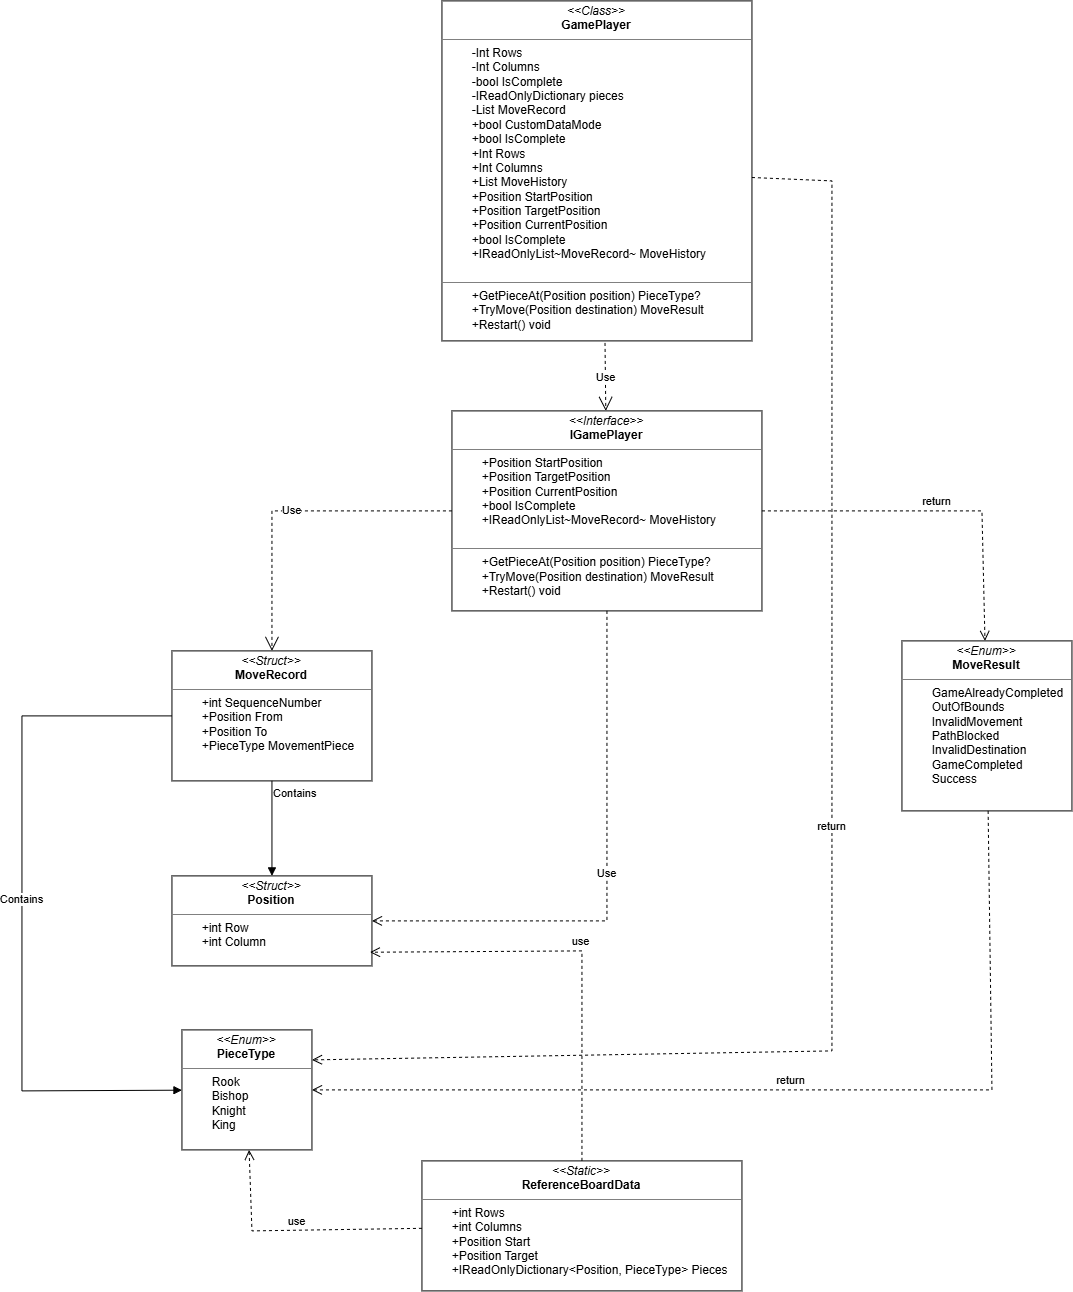

The diagram above was exported from draw.io. Its source (the exported page's mxGraphModel, read from the mxfile embedded in the PNG):
<mxGraphModel dx="3261" dy="1337" grid="1" gridSize="10" guides="1" tooltips="1" connect="1" arrows="1" fold="1" page="1" pageScale="1" pageWidth="827" pageHeight="1169" math="0" shadow="0">
  <root>
    <mxCell id="WIyWlLk6GJQsqaUBKTNV-0" />
    <mxCell id="WIyWlLk6GJQsqaUBKTNV-1" parent="WIyWlLk6GJQsqaUBKTNV-0" />
    <mxCell id="Ey6LYdvXknYfPuIO7_mp-0" parent="WIyWlLk6GJQsqaUBKTNV-1" style="verticalAlign=top;align=left;overflow=fill;html=1;whiteSpace=wrap;" value="&lt;p style=&quot;margin:0px;margin-top:4px;text-align:center;&quot;&gt;&lt;i&gt;&amp;lt;&amp;lt;Class&amp;gt;&amp;gt;&lt;/i&gt;&lt;br&gt;&lt;b&gt;GamePlayer&lt;/b&gt;&lt;/p&gt;&lt;hr size=&quot;1&quot; style=&quot;border-style:solid;&quot;&gt;&lt;p style=&quot;margin:0px;margin-left:4px;&quot;&gt;&lt;span style=&quot;white-space: pre;&quot;&gt;&#09;&lt;/span&gt;-Int Rows&lt;/p&gt;&lt;p style=&quot;margin:0px;margin-left:4px;&quot;&gt;&lt;span style=&quot;white-space: pre;&quot;&gt;&#09;&lt;/span&gt;-Int Columns&lt;br&gt;&lt;/p&gt;&lt;p style=&quot;margin:0px;margin-left:4px;&quot;&gt;&lt;span style=&quot;white-space: pre;&quot;&gt;&#09;&lt;/span&gt;-bool IsComplete&lt;br&gt;&lt;/p&gt;&lt;p style=&quot;margin:0px;margin-left:4px;&quot;&gt;&lt;span style=&quot;white-space: pre;&quot;&gt;&#09;&lt;/span&gt;-IReadOnlyDictionary pieces&lt;br&gt;&lt;/p&gt;&lt;p style=&quot;margin:0px;margin-left:4px;&quot;&gt;&lt;span style=&quot;white-space: pre;&quot;&gt;&#09;&lt;/span&gt;-List MoveRecord&lt;br&gt;&lt;/p&gt;&lt;p style=&quot;margin:0px;margin-left:4px;&quot;&gt;&lt;span style=&quot;white-space: pre;&quot;&gt;&#09;&lt;/span&gt;+bool CustomDataMode&lt;br&gt;&lt;/p&gt;&lt;p style=&quot;margin:0px;margin-left:4px;&quot;&gt;&lt;span style=&quot;white-space: pre;&quot;&gt;&#09;&lt;/span&gt;+bool IsComplete&lt;br&gt;&lt;/p&gt;&lt;p style=&quot;margin:0px;margin-left:4px;&quot;&gt;&lt;span style=&quot;white-space: pre;&quot;&gt;&#09;&lt;/span&gt;+Int Rows&lt;br&gt;&lt;/p&gt;&lt;p style=&quot;margin:0px;margin-left:4px;&quot;&gt;&lt;span style=&quot;white-space: pre;&quot;&gt;&#09;&lt;/span&gt;+Int Columns&lt;/p&gt;&lt;p style=&quot;margin:0px;margin-left:4px;&quot;&gt;&lt;span style=&quot;white-space: pre;&quot;&gt;&#09;&lt;/span&gt;+List MoveHistory&lt;/p&gt;&lt;p style=&quot;margin:0px;margin-left:4px;&quot;&gt;&lt;span style=&quot;white-space: pre;&quot;&gt;&#09;&lt;/span&gt;+Position StartPosition&lt;/p&gt;&lt;p style=&quot;margin:0px;margin-left:4px;&quot;&gt;&amp;nbsp; &amp;nbsp; &amp;nbsp; &amp;nbsp; +Position TargetPosition&lt;/p&gt;&lt;p style=&quot;margin:0px;margin-left:4px;&quot;&gt;&amp;nbsp; &amp;nbsp; &amp;nbsp; &amp;nbsp; +Position CurrentPosition&lt;/p&gt;&lt;p style=&quot;margin:0px;margin-left:4px;&quot;&gt;&amp;nbsp; &amp;nbsp; &amp;nbsp; &amp;nbsp; +bool IsComplete&lt;/p&gt;&lt;p style=&quot;margin:0px;margin-left:4px;&quot;&gt;&amp;nbsp; &amp;nbsp; &amp;nbsp; &amp;nbsp; +IReadOnlyList~MoveRecord~ MoveHistory&lt;/p&gt;&lt;p style=&quot;margin:0px;margin-left:4px;&quot;&gt;&amp;nbsp; &amp;nbsp; &amp;nbsp; &amp;nbsp;&lt;br&gt;&lt;/p&gt;&lt;hr size=&quot;1&quot; style=&quot;border-style:solid;&quot;&gt;&lt;p style=&quot;margin: 0px 0px 0px 4px;&quot;&gt;&amp;nbsp;&lt;span style=&quot;white-space: pre;&quot;&gt;&#09;&lt;/span&gt;+GetPieceAt(Position position) PieceType?&lt;/p&gt;&lt;p style=&quot;margin: 0px 0px 0px 4px;&quot;&gt;&amp;nbsp; &amp;nbsp; &amp;nbsp; &amp;nbsp; +TryMove(Position destination) MoveResult&lt;/p&gt;&lt;p style=&quot;margin: 0px 0px 0px 4px;&quot;&gt;&amp;nbsp; &amp;nbsp; &amp;nbsp; &amp;nbsp; +Restart() void&lt;/p&gt;" vertex="1">
      <mxGeometry height="340" width="310" x="230" y="20" as="geometry" />
    </mxCell>
    <mxCell id="Ey6LYdvXknYfPuIO7_mp-1" parent="WIyWlLk6GJQsqaUBKTNV-1" style="verticalAlign=top;align=left;overflow=fill;html=1;whiteSpace=wrap;" value="&lt;p style=&quot;margin:0px;margin-top:4px;text-align:center;&quot;&gt;&lt;i&gt;&amp;lt;&amp;lt;Interface&amp;gt;&amp;gt;&lt;/i&gt;&lt;br&gt;&lt;b&gt;IGamePlayer&lt;/b&gt;&lt;/p&gt;&lt;hr size=&quot;1&quot; style=&quot;border-style:solid;&quot;&gt;&lt;p style=&quot;margin:0px;margin-left:4px;&quot;&gt;&lt;span style=&quot;white-space: pre;&quot;&gt;&#09;&lt;/span&gt;&lt;span style=&quot;background-color: transparent;&quot;&gt;+Position StartPosition&lt;/span&gt;&lt;/p&gt;&lt;p style=&quot;margin:0px;margin-left:4px;&quot;&gt;&amp;nbsp; &amp;nbsp; &amp;nbsp; &amp;nbsp; +Position TargetPosition&lt;/p&gt;&lt;p style=&quot;margin:0px;margin-left:4px;&quot;&gt;&amp;nbsp; &amp;nbsp; &amp;nbsp; &amp;nbsp; +Position CurrentPosition&lt;/p&gt;&lt;p style=&quot;margin:0px;margin-left:4px;&quot;&gt;&amp;nbsp; &amp;nbsp; &amp;nbsp; &amp;nbsp; +bool IsComplete&lt;/p&gt;&lt;p style=&quot;margin:0px;margin-left:4px;&quot;&gt;&amp;nbsp; &amp;nbsp; &amp;nbsp; &amp;nbsp; +IReadOnlyList~MoveRecord~ MoveHistory&lt;/p&gt;&lt;p style=&quot;margin:0px;margin-left:4px;&quot;&gt;&amp;nbsp; &amp;nbsp; &amp;nbsp; &amp;nbsp;&amp;nbsp;&lt;/p&gt;&lt;hr size=&quot;1&quot; style=&quot;border-style:solid;&quot;&gt;&lt;p style=&quot;margin: 0px 0px 0px 4px;&quot;&gt;&amp;nbsp;&lt;span style=&quot;white-space: pre;&quot;&gt;&#09;&lt;/span&gt;&lt;span style=&quot;background-color: transparent; color: light-dark(rgb(0, 0, 0), rgb(255, 255, 255));&quot;&gt;+GetPieceAt(Position position) PieceType?&lt;/span&gt;&lt;/p&gt;&lt;p style=&quot;margin: 0px 0px 0px 4px;&quot;&gt;&amp;nbsp; &amp;nbsp; &amp;nbsp; &amp;nbsp; +TryMove(Position destination) MoveResult&lt;/p&gt;&lt;p style=&quot;margin: 0px 0px 0px 4px;&quot;&gt;&amp;nbsp; &amp;nbsp; &amp;nbsp; &amp;nbsp; +Restart() void&lt;/p&gt;&lt;p style=&quot;margin: 0px 0px 0px 4px;&quot;&gt;&amp;nbsp; &amp;nbsp; &amp;nbsp; &amp;nbsp;&lt;/p&gt;" vertex="1">
      <mxGeometry height="200" width="310" x="240" y="430" as="geometry" />
    </mxCell>
    <mxCell id="Ey6LYdvXknYfPuIO7_mp-2" parent="WIyWlLk6GJQsqaUBKTNV-1" style="verticalAlign=top;align=left;overflow=fill;html=1;whiteSpace=wrap;" value="&lt;p style=&quot;margin:0px;margin-top:4px;text-align:center;&quot;&gt;&lt;i&gt;&amp;lt;&amp;lt;Struct&amp;gt;&amp;gt;&lt;/i&gt;&lt;br&gt;&lt;b&gt;MoveRecord&lt;/b&gt;&lt;/p&gt;&lt;hr size=&quot;1&quot; style=&quot;border-style:solid;&quot;&gt;&lt;p style=&quot;margin:0px;margin-left:4px;&quot;&gt;&lt;span style=&quot;white-space: pre;&quot;&gt;&#09;&lt;/span&gt;&lt;span style=&quot;background-color: transparent;&quot;&gt;+int SequenceNumber&lt;/span&gt;&lt;/p&gt;&lt;p style=&quot;margin:0px;margin-left:4px;&quot;&gt;&amp;nbsp; &amp;nbsp; &amp;nbsp; &amp;nbsp; +Position From&lt;/p&gt;&lt;p style=&quot;margin:0px;margin-left:4px;&quot;&gt;&amp;nbsp; &amp;nbsp; &amp;nbsp; &amp;nbsp; +Position To&lt;/p&gt;&lt;p style=&quot;margin:0px;margin-left:4px;&quot;&gt;&amp;nbsp; &amp;nbsp; &amp;nbsp; &amp;nbsp; +PieceType MovementPiece&lt;/p&gt;&lt;p style=&quot;margin: 0px 0px 0px 4px;&quot;&gt;&amp;nbsp; &amp;nbsp; &amp;nbsp; &amp;nbsp;&lt;/p&gt;" vertex="1">
      <mxGeometry height="130" width="200" x="-40" y="670" as="geometry" />
    </mxCell>
    <mxCell id="Ey6LYdvXknYfPuIO7_mp-3" parent="WIyWlLk6GJQsqaUBKTNV-1" style="verticalAlign=top;align=left;overflow=fill;html=1;whiteSpace=wrap;" value="&lt;p style=&quot;margin:0px;margin-top:4px;text-align:center;&quot;&gt;&lt;i&gt;&amp;lt;&amp;lt;Struct&amp;gt;&amp;gt;&lt;/i&gt;&lt;br&gt;&lt;b&gt;Position&lt;/b&gt;&lt;/p&gt;&lt;hr size=&quot;1&quot; style=&quot;border-style:solid;&quot;&gt;&lt;p style=&quot;margin:0px;margin-left:4px;&quot;&gt;&lt;span style=&quot;white-space: pre;&quot;&gt;&#09;&lt;/span&gt;&lt;span style=&quot;background-color: transparent;&quot;&gt;+int Row&lt;/span&gt;&lt;/p&gt;&lt;p style=&quot;margin:0px;margin-left:4px;&quot;&gt;&amp;nbsp; &amp;nbsp; &amp;nbsp; &amp;nbsp; +int Column&lt;/p&gt;&lt;p style=&quot;margin: 0px 0px 0px 4px;&quot;&gt;&amp;nbsp; &amp;nbsp; &amp;nbsp; &amp;nbsp;&lt;/p&gt;" vertex="1">
      <mxGeometry height="90" width="200" x="-40" y="895" as="geometry" />
    </mxCell>
    <mxCell id="Ey6LYdvXknYfPuIO7_mp-4" parent="WIyWlLk6GJQsqaUBKTNV-1" style="verticalAlign=top;align=left;overflow=fill;html=1;whiteSpace=wrap;" value="&lt;p style=&quot;margin:0px;margin-top:4px;text-align:center;&quot;&gt;&lt;i&gt;&amp;lt;&amp;lt;Enum&amp;gt;&amp;gt;&lt;/i&gt;&lt;br&gt;&lt;b&gt;MoveResult&lt;/b&gt;&lt;/p&gt;&lt;hr size=&quot;1&quot; style=&quot;border-style:solid;&quot;&gt;&lt;p style=&quot;margin:0px;margin-left:4px;&quot;&gt;&lt;span style=&quot;white-space: pre;&quot;&gt;&#09;&lt;/span&gt;&lt;span style=&quot;background-color: transparent;&quot;&gt;GameAlreadyCompleted&lt;/span&gt;&lt;/p&gt;&lt;p style=&quot;margin:0px;margin-left:4px;&quot;&gt;&amp;nbsp; &amp;nbsp; &amp;nbsp; &amp;nbsp; OutOfBounds&lt;/p&gt;&lt;p style=&quot;margin:0px;margin-left:4px;&quot;&gt;&amp;nbsp; &amp;nbsp; &amp;nbsp; &amp;nbsp; InvalidMovement&lt;/p&gt;&lt;p style=&quot;margin:0px;margin-left:4px;&quot;&gt;&amp;nbsp; &amp;nbsp; &amp;nbsp; &amp;nbsp; PathBlocked&lt;/p&gt;&lt;p style=&quot;margin:0px;margin-left:4px;&quot;&gt;&amp;nbsp; &amp;nbsp; &amp;nbsp; &amp;nbsp; InvalidDestination&lt;/p&gt;&lt;p style=&quot;margin:0px;margin-left:4px;&quot;&gt;&amp;nbsp; &amp;nbsp; &amp;nbsp; &amp;nbsp; GameCompleted&lt;/p&gt;&lt;p style=&quot;margin:0px;margin-left:4px;&quot;&gt;&amp;nbsp; &amp;nbsp; &amp;nbsp; &amp;nbsp; Success&lt;/p&gt;&lt;p style=&quot;margin: 0px 0px 0px 4px;&quot;&gt;&amp;nbsp; &amp;nbsp; &amp;nbsp; &amp;nbsp;&lt;/p&gt;" vertex="1">
      <mxGeometry height="170" width="170" x="690" y="660" as="geometry" />
    </mxCell>
    <mxCell id="Ey6LYdvXknYfPuIO7_mp-5" parent="WIyWlLk6GJQsqaUBKTNV-1" style="verticalAlign=top;align=left;overflow=fill;html=1;whiteSpace=wrap;" value="&lt;p style=&quot;margin:0px;margin-top:4px;text-align:center;&quot;&gt;&lt;i&gt;&amp;lt;&amp;lt;Enum&amp;gt;&amp;gt;&lt;/i&gt;&lt;br&gt;&lt;b&gt;PieceType&lt;/b&gt;&lt;/p&gt;&lt;hr size=&quot;1&quot; style=&quot;border-style:solid;&quot;&gt;&lt;p style=&quot;margin:0px;margin-left:4px;&quot;&gt;&lt;span style=&quot;white-space: pre;&quot;&gt;&#09;&lt;/span&gt;&lt;span style=&quot;background-color: transparent;&quot;&gt;Rook&lt;/span&gt;&lt;/p&gt;&lt;p style=&quot;margin:0px;margin-left:4px;&quot;&gt;&amp;nbsp; &amp;nbsp; &amp;nbsp; &amp;nbsp; Bishop&lt;/p&gt;&lt;p style=&quot;margin:0px;margin-left:4px;&quot;&gt;&amp;nbsp; &amp;nbsp; &amp;nbsp; &amp;nbsp; Knight&lt;/p&gt;&lt;p style=&quot;margin:0px;margin-left:4px;&quot;&gt;&amp;nbsp; &amp;nbsp; &amp;nbsp; &amp;nbsp; King&lt;/p&gt;&lt;p style=&quot;margin: 0px 0px 0px 4px;&quot;&gt;&amp;nbsp; &amp;nbsp; &amp;nbsp; &amp;nbsp;&lt;/p&gt;" vertex="1">
      <mxGeometry height="120" width="130" x="-30" y="1049" as="geometry" />
    </mxCell>
    <mxCell id="Ey6LYdvXknYfPuIO7_mp-6" parent="WIyWlLk6GJQsqaUBKTNV-1" style="verticalAlign=top;align=left;overflow=fill;html=1;whiteSpace=wrap;" value="&lt;p style=&quot;margin:0px;margin-top:4px;text-align:center;&quot;&gt;&lt;i&gt;&amp;lt;&amp;lt;Static&amp;gt;&amp;gt;&lt;/i&gt;&lt;br&gt;&lt;b&gt;ReferenceBoardData&lt;/b&gt;&lt;/p&gt;&lt;hr size=&quot;1&quot; style=&quot;border-style:solid;&quot;&gt;&lt;p style=&quot;margin:0px;margin-left:4px;&quot;&gt;&lt;span style=&quot;white-space: pre;&quot;&gt;&#09;&lt;/span&gt;&lt;span style=&quot;background-color: transparent;&quot;&gt;+int Rows&lt;/span&gt;&lt;/p&gt;&lt;p style=&quot;margin:0px;margin-left:4px;&quot;&gt;&amp;nbsp; &amp;nbsp; &amp;nbsp; &amp;nbsp; +int Columns&lt;/p&gt;&lt;p style=&quot;margin:0px;margin-left:4px;&quot;&gt;&amp;nbsp; &amp;nbsp; &amp;nbsp; &amp;nbsp; +Position Start&lt;/p&gt;&lt;p style=&quot;margin:0px;margin-left:4px;&quot;&gt;&amp;nbsp; &amp;nbsp; &amp;nbsp; &amp;nbsp; +Position Target&lt;/p&gt;&lt;p style=&quot;margin:0px;margin-left:4px;&quot;&gt;&amp;nbsp; &amp;nbsp; &amp;nbsp; &amp;nbsp; +IReadOnlyDictionary&amp;lt;Position, PieceType&amp;gt; Pieces&lt;/p&gt;&lt;p style=&quot;margin: 0px 0px 0px 4px;&quot;&gt;&amp;nbsp; &amp;nbsp; &amp;nbsp; &amp;nbsp;&lt;/p&gt;" vertex="1">
      <mxGeometry height="130" width="320" x="210" y="1180" as="geometry" />
    </mxCell>
    <mxCell id="Ey6LYdvXknYfPuIO7_mp-7" edge="1" parent="WIyWlLk6GJQsqaUBKTNV-1" source="Ey6LYdvXknYfPuIO7_mp-0" style="endArrow=open;endSize=12;dashed=1;html=1;rounded=0;exitX=0.526;exitY=1.006;exitDx=0;exitDy=0;exitPerimeter=0;" target="Ey6LYdvXknYfPuIO7_mp-1" value="Use">
      <mxGeometry relative="1" width="160" as="geometry">
        <mxPoint x="60" y="400" as="sourcePoint" />
        <mxPoint x="220" y="400" as="targetPoint" />
      </mxGeometry>
    </mxCell>
    <mxCell id="Ey6LYdvXknYfPuIO7_mp-8" edge="1" parent="WIyWlLk6GJQsqaUBKTNV-1" source="Ey6LYdvXknYfPuIO7_mp-1" style="endArrow=open;endSize=12;dashed=1;html=1;rounded=0;" target="Ey6LYdvXknYfPuIO7_mp-2" value="Use">
      <mxGeometry relative="1" width="160" as="geometry">
        <Array as="points">
          <mxPoint x="60" y="530" />
        </Array>
        <mxPoint y="510" as="sourcePoint" />
        <mxPoint x="160" y="510" as="targetPoint" />
      </mxGeometry>
    </mxCell>
    <mxCell id="Ey6LYdvXknYfPuIO7_mp-9" edge="1" parent="WIyWlLk6GJQsqaUBKTNV-1" source="Ey6LYdvXknYfPuIO7_mp-1" style="html=1;verticalAlign=bottom;endArrow=open;dashed=1;endSize=8;curved=0;rounded=0;" target="Ey6LYdvXknYfPuIO7_mp-4" value="return">
      <mxGeometry relative="1" as="geometry">
        <Array as="points">
          <mxPoint x="770" y="530" />
        </Array>
        <mxPoint x="860" y="530" as="sourcePoint" />
        <mxPoint x="780" y="530" as="targetPoint" />
      </mxGeometry>
    </mxCell>
    <mxCell id="Ey6LYdvXknYfPuIO7_mp-10" edge="1" parent="WIyWlLk6GJQsqaUBKTNV-1" source="Ey6LYdvXknYfPuIO7_mp-1" style="html=1;verticalAlign=bottom;endArrow=open;dashed=1;endSize=8;curved=0;rounded=0;" target="Ey6LYdvXknYfPuIO7_mp-3" value="Use">
      <mxGeometry relative="1" as="geometry">
        <Array as="points">
          <mxPoint x="395" y="940" />
        </Array>
        <mxPoint x="350" y="800" as="sourcePoint" />
        <mxPoint x="270" y="800" as="targetPoint" />
      </mxGeometry>
    </mxCell>
    <mxCell id="Ey6LYdvXknYfPuIO7_mp-11" edge="1" parent="WIyWlLk6GJQsqaUBKTNV-1" source="Ey6LYdvXknYfPuIO7_mp-2" style="endArrow=block;endFill=1;html=1;edgeStyle=orthogonalEdgeStyle;align=left;verticalAlign=top;rounded=0;exitX=0.5;exitY=1;exitDx=0;exitDy=0;" target="Ey6LYdvXknYfPuIO7_mp-3" value="Contains">
      <mxGeometry relative="1" x="-1" as="geometry">
        <mxPoint x="-10" y="1090" as="sourcePoint" />
        <mxPoint x="150" y="1090" as="targetPoint" />
      </mxGeometry>
    </mxCell>
    <mxCell id="Ey6LYdvXknYfPuIO7_mp-13" edge="1" parent="WIyWlLk6GJQsqaUBKTNV-1" source="Ey6LYdvXknYfPuIO7_mp-2" style="html=1;verticalAlign=bottom;endArrow=block;curved=0;rounded=0;" target="Ey6LYdvXknYfPuIO7_mp-5" value="Contains">
      <mxGeometry relative="1" width="80" as="geometry">
        <Array as="points">
          <mxPoint x="-190" y="735" />
          <mxPoint x="-190" y="1110" />
        </Array>
        <mxPoint x="330" y="750" as="sourcePoint" />
        <mxPoint x="410" y="750" as="targetPoint" />
      </mxGeometry>
    </mxCell>
    <mxCell id="Ey6LYdvXknYfPuIO7_mp-14" edge="1" parent="WIyWlLk6GJQsqaUBKTNV-1" source="Ey6LYdvXknYfPuIO7_mp-4" style="html=1;verticalAlign=bottom;endArrow=open;dashed=1;endSize=8;curved=0;rounded=0;" target="Ey6LYdvXknYfPuIO7_mp-5" value="return">
      <mxGeometry relative="1" as="geometry">
        <Array as="points">
          <mxPoint x="780" y="1109" />
        </Array>
        <mxPoint x="770" y="1040" as="sourcePoint" />
        <mxPoint x="690" y="1040" as="targetPoint" />
      </mxGeometry>
    </mxCell>
    <mxCell id="Ey6LYdvXknYfPuIO7_mp-15" edge="1" parent="WIyWlLk6GJQsqaUBKTNV-1" source="Ey6LYdvXknYfPuIO7_mp-0" style="html=1;verticalAlign=bottom;endArrow=open;dashed=1;endSize=8;curved=0;rounded=0;entryX=1;entryY=0.25;entryDx=0;entryDy=0;" target="Ey6LYdvXknYfPuIO7_mp-5" value="return">
      <mxGeometry relative="1" as="geometry">
        <Array as="points">
          <mxPoint x="620" y="200" />
          <mxPoint x="620" y="1070" />
        </Array>
        <mxPoint x="660" y="980" as="sourcePoint" />
        <mxPoint x="580" y="980" as="targetPoint" />
      </mxGeometry>
    </mxCell>
    <mxCell id="Ey6LYdvXknYfPuIO7_mp-16" edge="1" parent="WIyWlLk6GJQsqaUBKTNV-1" source="Ey6LYdvXknYfPuIO7_mp-6" style="html=1;verticalAlign=bottom;endArrow=open;dashed=1;endSize=8;curved=0;rounded=0;" target="Ey6LYdvXknYfPuIO7_mp-5" value="use">
      <mxGeometry relative="1" as="geometry">
        <Array as="points">
          <mxPoint x="40" y="1250" />
        </Array>
        <mxPoint x="90" y="1270" as="sourcePoint" />
        <mxPoint x="10" y="1270" as="targetPoint" />
      </mxGeometry>
    </mxCell>
    <mxCell id="Ey6LYdvXknYfPuIO7_mp-17" edge="1" parent="WIyWlLk6GJQsqaUBKTNV-1" source="Ey6LYdvXknYfPuIO7_mp-6" style="html=1;verticalAlign=bottom;endArrow=open;dashed=1;endSize=8;curved=0;rounded=0;entryX=0.99;entryY=0.848;entryDx=0;entryDy=0;entryPerimeter=0;" target="Ey6LYdvXknYfPuIO7_mp-3" value="use">
      <mxGeometry relative="1" as="geometry">
        <Array as="points">
          <mxPoint x="370" y="970" />
        </Array>
        <mxPoint x="330" y="1010" as="sourcePoint" />
        <mxPoint x="250" y="1010" as="targetPoint" />
      </mxGeometry>
    </mxCell>
  </root>
</mxGraphModel>